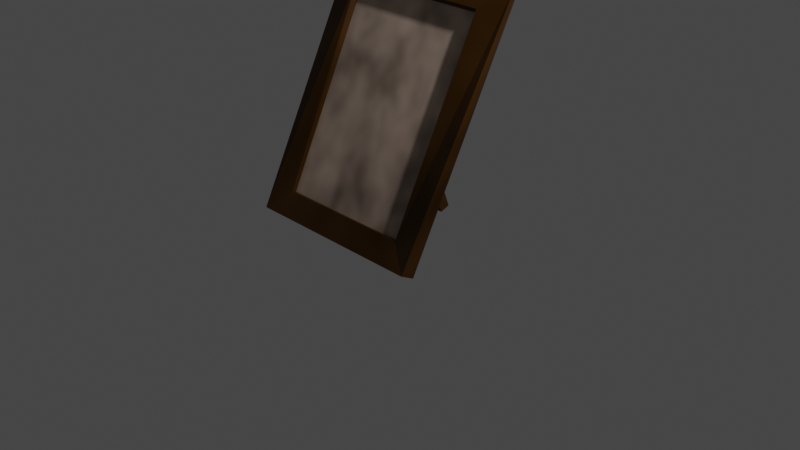 # Source: Ramka2.blend  (saved by Blender 3.4.6; exported with 4.5.12 LTS)
import bpy
from mathutils import Matrix  # noqa: F401  (used for matrix-valued properties, if any)

bpy.ops.wm.read_factory_settings(use_empty=True)
scene = bpy.context.scene
scene.name = 'Scene'

# ---- collections
col_collection = bpy.data.collections.new('Collection'); scene.collection.children.link(col_collection)

# ---- materials (node trees are filled in below, after node groups)
mat_material = bpy.data.materials.new('Material')
mat_material.alpha_threshold = 0.0
mat_material.use_transparent_shadow = False
mat_material.roughness = 0.5
mat_material.line_color = (0.0, 0.0, 0.0, 1.0)
mat_material_001 = bpy.data.materials.new('Material.001')
mat_material_001.use_transparent_shadow = False

# ---- material node trees
mat_material.use_nodes = True; mat_material.node_tree.nodes.clear()
_N = mat_material.node_tree.nodes; _L = mat_material.node_tree.links
n0 = _N.new('ShaderNodeBsdfPrincipled'); n0.name = 'Principled BSDF'; n0.location = (10, 300)
n0.distribution = 'GGX'
n0.subsurface_method = 'RANDOM_WALK_SKIN'
n0.inputs[0].default_value = (0.09355, 0.03582, 0.0, 1.0)
n0.inputs[2].default_value = 0.3691
n0.inputs[3].default_value = 1.45
n0.inputs[27].default_value = (0.0, 0.0, 0.0, 1.0)
n0.inputs[28].default_value = 1.0
n1 = _N.new('ShaderNodeMixShader'); n1.name = 'Mix Shader'; n1.location = (351, 347)
n2 = _N.new('ShaderNodeTexNoise'); n2.name = 'Noise Texture'; n2.location = (-158, 511)
n2.inputs[2].default_value = 2.2
n2.inputs[3].default_value = 1.8
n2.inputs[4].default_value = 0.7467
n2.inputs[8].default_value = 0.1
n3 = _N.new('ShaderNodeOutputMaterial'); n3.name = 'Material Output'; n3.location = (576, 320)
_L.new(n1.outputs[0], n3.inputs[0])
_L.new(n0.outputs[0], n1.inputs[1])
_L.new(n2.outputs[0], n1.inputs[0])
n3.is_active_output = True
mat_material_001.use_nodes = True; mat_material_001.node_tree.nodes.clear()
_N = mat_material_001.node_tree.nodes; _L = mat_material_001.node_tree.links
n0 = _N.new('ShaderNodeBsdfPrincipled'); n0.name = 'Principled BSDF'; n0.location = (10, 300)
n0.distribution = 'GGX'
n0.subsurface_method = 'RANDOM_WALK_SKIN'
n0.inputs[0].default_value = (1.0, 0.7534, 0.6071, 1.0)
n0.inputs[2].default_value = 0.3691
n0.inputs[3].default_value = 1.45
n0.inputs[27].default_value = (0.0, 0.0, 0.0, 1.0)
n0.inputs[28].default_value = 1.0
n1 = _N.new('ShaderNodeMixShader'); n1.name = 'Mix Shader'; n1.location = (351, 347)
n2 = _N.new('ShaderNodeTexNoise'); n2.name = 'Noise Texture'; n2.location = (-158, 511)
n2.inputs[2].default_value = 4.3
n2.inputs[3].default_value = 1.8
n2.inputs[4].default_value = 0.7467
n2.inputs[8].default_value = 0.1
n3 = _N.new('ShaderNodeOutputMaterial'); n3.name = 'Material Output'; n3.location = (576, 320)
_L.new(n1.outputs[0], n3.inputs[0])
_L.new(n0.outputs[0], n1.inputs[1])
_L.new(n2.outputs[0], n1.inputs[0])
n3.is_active_output = True

# ---- world
world_world = bpy.data.worlds.new('World'); scene.world = world_world
world_world.use_nodes = True; world_world.node_tree.nodes.clear()
_N = world_world.node_tree.nodes; _L = world_world.node_tree.links
n0 = _N.new('ShaderNodeOutputWorld'); n0.name = 'World Output'; n0.location = (300, 300)
n1 = _N.new('ShaderNodeBackground'); n1.name = 'Background'; n1.location = (10, 300)
n1.inputs[0].default_value = (0.05088, 0.05088, 0.05088, 1.0)
_L.new(n1.outputs[0], n0.inputs[0])
n0.is_active_output = True
world_world.color = (0.05088, 0.05088, 0.05088)
world_world.use_sun_shadow = False
world_world.sun_shadow_jitter_overblur = 0.0

# ---- cameras
cam_camera = bpy.data.cameras.new('Camera')
cam_camera.clip_end = 100.0
cam_camera.ortho_scale = 7.314

# ---- lights
light_light = bpy.data.lights.new('Light', 'POINT')
light_light.transmission_factor = 0.0
light_light.energy = 1000.0
light_light.shadow_soft_size = 0.1
light_light.shadow_maximum_resolution = 0.006
light_light.use_absolute_resolution = True

# ---- meshes
me_cube = bpy.data.meshes.new('Cube')
me_cube.from_pydata([(1.0, 1.0, 1.0), (1.0, 1.0, -1.0), (1.09, -0.9862, 1.04), (1.0, -1.0, -1.0), (-1.0, 1.0, 1.0), (-1.0, 1.0, -1.0), (-1.068, -1.04, 1.029), (-1.0, -1.0, -1.0), (-0.7518, -0.524, -0.8078), (-0.7985, -1.507, 0.8342), (0.7887, -1.469, 0.8214), (0.7518, -0.524, -0.8078), (-0.7665, 0.1855, -0.8064), (-0.7665, -0.7664, 0.8092), (0.756, -0.756, 0.8025), (0.7371, 0.1855, -0.8064), (0.8266, 1.0, -0.8266), (-0.8266, 1.0, -0.8266), (0.8266, 1.0, 0.8266), (-0.8266, 1.0, 0.8266), (0.8266, 0.76, -0.8266), (-0.8266, 0.76, -0.8266), (0.8266, 0.76, 0.8266), (-0.8266, 0.76, 0.8266), (-0.1975, 14.26, -0.5312), (-0.2447, 0.6966, 0.2727), (-0.1975, 13.4, -0.5928), (-0.1975, 0.52, 0.09175), (0.1975, 14.26, -0.5312), (0.1503, 0.6966, 0.2727), (0.1975, 13.4, -0.5928), (0.1975, 0.52, 0.09175)], [], [(0, 4, 6, 2), (6, 7, 8, 9), (7, 6, 4, 5), (5, 1, 3, 7), (1, 0, 2, 3), (5, 4, 19, 17), (10, 9, 13, 14), (7, 3, 11, 8), (2, 6, 9, 10), (3, 2, 10, 11), (15, 14, 13, 12), (9, 8, 12, 13), (8, 11, 15, 12), (11, 10, 14, 15), (17, 19, 23, 21), (1, 5, 17, 16), (4, 0, 18, 19), (0, 1, 16, 18), (21, 23, 22, 20), (16, 17, 21, 20), (19, 18, 22, 23), (18, 16, 20, 22), (24, 25, 27, 26), (26, 27, 31, 30), (30, 31, 29, 28), (28, 29, 25, 24), (26, 30, 28, 24), (31, 27, 25, 29)])
me_cube.polygons.foreach_set('material_index', [0, 0, 0, 0, 0, 0, 0, 0, 0, 0, 1, 0, 0, 0, 0, 0, 0, 0, 0, 0, 0, 0, 0, 0, 0, 0, 0, 0])
_uv = me_cube.uv_layers.new(name='UVMap')
_uv.uv.foreach_set('vector', [0.625, 0.5, 0.875, 0.5, 0.875, 0.75, 0.625, 0.75, 0.625, 0.0, 0.375, 0.0, 0.375, 0.0, 0.625, 0.0, 0.375, 0.0, 0.625, 0.0, 0.625, 0.25, 0.375, 0.25, 0.125, 0.5, 0.375, 0.5, 0.375, 0.75, 0.125, 0.75, 0.375, 0.5, 0.625, 0.5, 0.625, 0.75, 0.375, 0.75, 0.375, 0.25, 0.625, 0.25, 0.625, 0.25, 0.375, 0.25, 0.625, 0.75, 0.875, 0.75, 0.875, 0.75, 0.625, 0.75, 0.125, 0.75, 0.375, 0.75, 0.375, 0.75, 0.125, 0.75, 0.625, 0.75, 0.875, 0.75, 0.875, 0.75, 0.625, 0.75, 0.375, 0.75, 0.625, 0.75, 0.625, 0.75, 0.375, 0.75, 0.375, 0.75, 0.625, 0.75, 0.625, 1.0, 0.375, 1.0, 0.625, 0.0, 0.375, 0.0, 0.375, 0.0, 0.625, 0.0, 0.125, 0.75, 0.375, 0.75, 0.375, 0.75, 0.125, 0.75, 0.375, 0.75, 0.625, 0.75, 0.625, 0.75, 0.375, 0.75, 0.375, 0.25, 0.625, 0.25, 0.625, 0.25, 0.375, 0.25, 0.375, 0.5, 0.125, 0.5, 0.125, 0.5, 0.375, 0.5, 0.875, 0.5, 0.625, 0.5, 0.625, 0.5, 0.875, 0.5, 0.625, 0.5, 0.375, 0.5, 0.375, 0.5, 0.625, 0.5, 0.375, 0.25, 0.625, 0.25, 0.625, 0.5, 0.375, 0.5, 0.375, 0.5, 0.125, 0.5, 0.125, 0.5, 0.375, 0.5, 0.875, 0.5, 0.625, 0.5, 0.625, 0.5, 0.875, 0.5, 0.625, 0.5, 0.375, 0.5, 0.375, 0.5, 0.625, 0.5, 0.375, 0.0, 0.625, 0.0, 0.625, 0.25, 0.375, 0.25, 0.375, 0.25, 0.625, 0.25, 0.625, 0.5, 0.375, 0.5, 0.375, 0.5, 0.625, 0.5, 0.625, 0.75, 0.375, 0.75, 0.375, 0.75, 0.625, 0.75, 0.625, 1.0, 0.375, 1.0, 0.125, 0.5, 0.375, 0.5, 0.375, 0.75, 0.125, 0.75, 0.625, 0.5, 0.875, 0.5, 0.875, 0.75, 0.625, 0.75])
me_cube.materials.append(mat_material)
me_cube.materials.append(mat_material_001)
me_cube.use_mirror_vertex_groups = False
me_cube.update()

# ---- objects
ob_cube = bpy.data.objects.new('Cube', me_cube)
ob_light = bpy.data.objects.new('Light', light_light)
ob_camera = bpy.data.objects.new('Camera', cam_camera)

# ---- transforms, parenting, visibility, modifiers, constraints
ob_cube.location = (-4.372e-17, -0.2126, 1.244)
ob_cube.rotation_euler = (-0.4836, -1.032e-16, 2.546e-17)
ob_cube.scale = (1.0, 0.08373, 1.355)
ob_cube.lock_rotations_4d = False
ob_cube.empty_display_type = 'ARROWS'
ob_cube.lineart.crease_threshold = 0.0
ob_light.location = (4.076, 1.005, 5.904)
ob_light.rotation_euler = (0.6503, 0.05522, 1.866)
ob_light.lock_rotations_4d = False
ob_light.empty_display_type = 'ARROWS'
ob_light.color = (0.0, 0.0, 0.0, 0.0)
ob_light.lineart.crease_threshold = 0.0
ob_camera.location = (7.359, -6.926, 4.958)
ob_camera.rotation_euler = (1.109, 0.0, 0.8149)
ob_camera.lock_rotations_4d = False
ob_camera.empty_display_type = 'ARROWS'
ob_camera.color = (0.0, 0.0, 0.0, 0.0)
ob_camera.display_type = 'WIRE'
ob_camera.lineart.crease_threshold = 0.0

# ---- collection membership
col_collection.objects.link(ob_cube)
col_collection.objects.link(ob_light)
col_collection.objects.link(ob_camera)

# ---- scene / render settings (as saved in the file)
scene.camera = ob_camera
scene.frame_start = 1; scene.frame_end = 250; scene.frame_set(1)
scene.render.engine = 'BLENDER_EEVEE_NEXT'
scene.cycles.sampling_pattern = 'TABULATED_SOBOL'
scene.cycles.use_light_tree = False
scene.view_settings.view_transform = 'Filmic'
bpy.context.view_layer.update()
